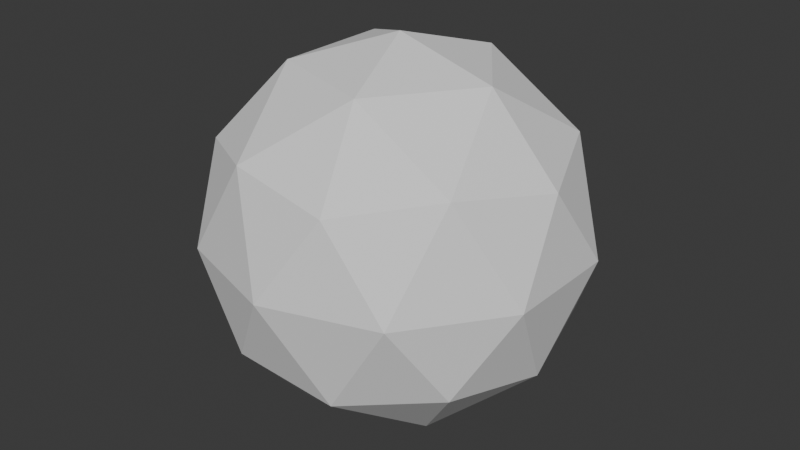 # Source: untitled.blend  (saved by Blender 4.2.66; exported with 4.5.12 LTS)
import bpy
from mathutils import Matrix  # noqa: F401  (used for matrix-valued properties, if any)

bpy.ops.wm.read_factory_settings(use_empty=True)
scene = bpy.context.scene
scene.name = 'Scene'

# ---- world
world_world = bpy.data.worlds.new('World'); scene.world = world_world
world_world.use_nodes = True; world_world.node_tree.nodes.clear()
_N = world_world.node_tree.nodes; _L = world_world.node_tree.links
n0 = _N.new('ShaderNodeOutputWorld'); n0.name = 'World Output'; n0.location = (300, 300)
n1 = _N.new('ShaderNodeBackground'); n1.name = 'Background'; n1.location = (10, 300)
n1.inputs[0].default_value = (0.05088, 0.05088, 0.05088, 1.0)
_L.new(n1.outputs[0], n0.inputs[0])
n0.is_active_output = True
world_world.color = (0.05088, 0.05088, 0.05088)
world_world.sun_shadow_jitter_overblur = 0.0

# ---- meshes
me_icosphere = bpy.data.meshes.new('Icosphere')
me_icosphere.from_pydata([(0.0, 0.0, -1.0), (0.7236, -0.5257, -0.4472), (-0.2764, -0.8506, -0.4472), (-0.8944, 0.0, -0.4472), (-0.2764, 0.8506, -0.4472), (0.7236, 0.5257, -0.4472), (0.2764, -0.8506, 0.4472), (-0.7236, -0.5257, 0.4472), (-0.7236, 0.5257, 0.4472), (0.2764, 0.8506, 0.4472), (0.8944, 0.0, 0.4472), (0.0, 0.0, 1.0), (-0.1625, -0.5, -0.8507), (0.4253, -0.309, -0.8507), (0.2629, -0.809, -0.5257), (0.8506, 0.0, -0.5257), (0.4253, 0.309, -0.8507), (-0.5257, 0.0, -0.8507), (-0.6882, -0.5, -0.5257), (-0.1625, 0.5, -0.8507), (-0.6882, 0.5, -0.5257), (0.2629, 0.809, -0.5257), (0.9511, -0.309, 0.0), (0.9511, 0.309, 0.0), (0.0, -1.0, 0.0), (0.5878, -0.809, 0.0), (-0.9511, -0.309, 0.0), (-0.5878, -0.809, 0.0), (-0.5878, 0.809, 0.0), (-0.9511, 0.309, 0.0), (0.5878, 0.809, 0.0), (0.0, 1.0, 0.0), (0.6882, -0.5, 0.5257), (-0.2629, -0.809, 0.5257), (-0.8506, 0.0, 0.5257), (-0.2629, 0.809, 0.5257), (0.6882, 0.5, 0.5257), (0.1625, -0.5, 0.8507), (0.5257, 0.0, 0.8507), (-0.4253, -0.309, 0.8507), (-0.4253, 0.309, 0.8507), (0.1625, 0.5, 0.8507)], [], [(0, 13, 12), (1, 13, 15), (0, 12, 17), (0, 17, 19), (0, 19, 16), (1, 15, 22), (2, 14, 24), (3, 18, 26), (4, 20, 28), (5, 21, 30), (1, 22, 25), (2, 24, 27), (3, 26, 29), (4, 28, 31), (5, 30, 23), (6, 32, 37), (7, 33, 39), (8, 34, 40), (9, 35, 41), (10, 36, 38), (38, 41, 11), (38, 36, 41), (36, 9, 41), (41, 40, 11), (41, 35, 40), (35, 8, 40), (40, 39, 11), (40, 34, 39), (34, 7, 39), (39, 37, 11), (39, 33, 37), (33, 6, 37), (37, 38, 11), (37, 32, 38), (32, 10, 38), (23, 36, 10), (23, 30, 36), (30, 9, 36), (31, 35, 9), (31, 28, 35), (28, 8, 35), (29, 34, 8), (29, 26, 34), (26, 7, 34), (27, 33, 7), (27, 24, 33), (24, 6, 33), (25, 32, 6), (25, 22, 32), (22, 10, 32), (30, 31, 9), (30, 21, 31), (21, 4, 31), (28, 29, 8), (28, 20, 29), (20, 3, 29), (26, 27, 7), (26, 18, 27), (18, 2, 27), (24, 25, 6), (24, 14, 25), (14, 1, 25), (22, 23, 10), (22, 15, 23), (15, 5, 23), (16, 21, 5), (16, 19, 21), (19, 4, 21), (19, 20, 4), (19, 17, 20), (17, 3, 20), (17, 18, 3), (17, 12, 18), (12, 2, 18), (15, 16, 5), (15, 13, 16), (13, 0, 16), (12, 14, 2), (12, 13, 14), (13, 1, 14)])
_uv = me_icosphere.uv_layers.new(name='UVMap')
_uv.uv.foreach_set('vector', [0.1818, 0.0, 0.2273, 0.07873, 0.1364, 0.07873, 0.2727, 0.1575, 0.3182, 0.07873, 0.3636, 0.1575, 0.9091, 0.0, 0.9545, 0.07873, 0.8636, 0.07873, 0.7273, 0.0, 0.7727, 0.07873, 0.6818, 0.07873, 0.5455, 0.0, 0.5909, 0.07873, 0.5, 0.07873, 0.2727, 0.1575, 0.3636, 0.1575, 0.3182, 0.2362, 0.09091, 0.1575, 0.1818, 0.1575, 0.1364, 0.2362, 0.8182, 0.1575, 0.9091, 0.1575, 0.8636, 0.2362, 0.6364, 0.1575, 0.7273, 0.1575, 0.6818, 0.2362, 0.4545, 0.1575, 0.5455, 0.1575, 0.5, 0.2362, 0.2727, 0.1575, 0.3182, 0.2362, 0.2273, 0.2362, 0.09091, 0.1575, 0.1364, 0.2362, 0.04546, 0.2362, 0.8182, 0.1575, 0.8636, 0.2362, 0.7727, 0.2362, 0.6364, 0.1575, 0.6818, 0.2362, 0.5909, 0.2362, 0.4545, 0.1575, 0.5, 0.2362, 0.4091, 0.2362, 0.1818, 0.3149, 0.2727, 0.3149, 0.2273, 0.3937, 0.0, 0.3149, 0.09091, 0.3149, 0.04546, 0.3937, 0.7273, 0.3149, 0.8182, 0.3149, 0.7727, 0.3937, 0.5455, 0.3149, 0.6364, 0.3149, 0.5909, 0.3937, 0.3636, 0.3149, 0.4545, 0.3149, 0.4091, 0.3937, 0.4091, 0.3937, 0.5, 0.3937, 0.4545, 0.4724, 0.4091, 0.3937, 0.4545, 0.3149, 0.5, 0.3937, 0.4545, 0.3149, 0.5455, 0.3149, 0.5, 0.3937, 0.5909, 0.3937, 0.6818, 0.3937, 0.6364, 0.4724, 0.5909, 0.3937, 0.6364, 0.3149, 0.6818, 0.3937, 0.6364, 0.3149, 0.7273, 0.3149, 0.6818, 0.3937, 0.7727, 0.3937, 0.8636, 0.3937, 0.8182, 0.4724, 0.7727, 0.3937, 0.8182, 0.3149, 0.8636, 0.3937, 0.8182, 0.3149, 0.9091, 0.3149, 0.8636, 0.3937, 0.04546, 0.3937, 0.1364, 0.3937, 0.09091, 0.4724, 0.04546, 0.3937, 0.09091, 0.3149, 0.1364, 0.3937, 0.09091, 0.3149, 0.1818, 0.3149, 0.1364, 0.3937, 0.2273, 0.3937, 0.3182, 0.3937, 0.2727, 0.4724, 0.2273, 0.3937, 0.2727, 0.3149, 0.3182, 0.3937, 0.2727, 0.3149, 0.3636, 0.3149, 0.3182, 0.3937, 0.4091, 0.2362, 0.4545, 0.3149, 0.3636, 0.3149, 0.4091, 0.2362, 0.5, 0.2362, 0.4545, 0.3149, 0.5, 0.2362, 0.5455, 0.3149, 0.4545, 0.3149, 0.5909, 0.2362, 0.6364, 0.3149, 0.5455, 0.3149, 0.5909, 0.2362, 0.6818, 0.2362, 0.6364, 0.3149, 0.6818, 0.2362, 0.7273, 0.3149, 0.6364, 0.3149, 0.7727, 0.2362, 0.8182, 0.3149, 0.7273, 0.3149, 0.7727, 0.2362, 0.8636, 0.2362, 0.8182, 0.3149, 0.8636, 0.2362, 0.9091, 0.3149, 0.8182, 0.3149, 0.04546, 0.2362, 0.09091, 0.3149, 0.0, 0.3149, 0.04546, 0.2362, 0.1364, 0.2362, 0.09091, 0.3149, 0.1364, 0.2362, 0.1818, 0.3149, 0.09091, 0.3149, 0.2273, 0.2362, 0.2727, 0.3149, 0.1818, 0.3149, 0.2273, 0.2362, 0.3182, 0.2362, 0.2727, 0.3149, 0.3182, 0.2362, 0.3636, 0.3149, 0.2727, 0.3149, 0.5, 0.2362, 0.5909, 0.2362, 0.5455, 0.3149, 0.5, 0.2362, 0.5455, 0.1575, 0.5909, 0.2362, 0.5455, 0.1575, 0.6364, 0.1575, 0.5909, 0.2362, 0.6818, 0.2362, 0.7727, 0.2362, 0.7273, 0.3149, 0.6818, 0.2362, 0.7273, 0.1575, 0.7727, 0.2362, 0.7273, 0.1575, 0.8182, 0.1575, 0.7727, 0.2362, 0.8636, 0.2362, 0.9545, 0.2362, 0.9091, 0.3149, 0.8636, 0.2362, 0.9091, 0.1575, 0.9545, 0.2362, 0.9091, 0.1575, 1.0, 0.1575, 0.9545, 0.2362, 0.1364, 0.2362, 0.2273, 0.2362, 0.1818, 0.3149, 0.1364, 0.2362, 0.1818, 0.1575, 0.2273, 0.2362, 0.1818, 0.1575, 0.2727, 0.1575, 0.2273, 0.2362, 0.3182, 0.2362, 0.4091, 0.2362, 0.3636, 0.3149, 0.3182, 0.2362, 0.3636, 0.1575, 0.4091, 0.2362, 0.3636, 0.1575, 0.4545, 0.1575, 0.4091, 0.2362, 0.5, 0.07873, 0.5455, 0.1575, 0.4545, 0.1575, 0.5, 0.07873, 0.5909, 0.07873, 0.5455, 0.1575, 0.5909, 0.07873, 0.6364, 0.1575, 0.5455, 0.1575, 0.6818, 0.07873, 0.7273, 0.1575, 0.6364, 0.1575, 0.6818, 0.07873, 0.7727, 0.07873, 0.7273, 0.1575, 0.7727, 0.07873, 0.8182, 0.1575, 0.7273, 0.1575, 0.8636, 0.07873, 0.9091, 0.1575, 0.8182, 0.1575, 0.8636, 0.07873, 0.9545, 0.07873, 0.9091, 0.1575, 0.9545, 0.07873, 1.0, 0.1575, 0.9091, 0.1575, 0.3636, 0.1575, 0.4091, 0.07873, 0.4545, 0.1575, 0.3636, 0.1575, 0.3182, 0.07873, 0.4091, 0.07873, 0.3182, 0.07873, 0.3636, 0.0, 0.4091, 0.07873, 0.1364, 0.07873, 0.1818, 0.1575, 0.09091, 0.1575, 0.1364, 0.07873, 0.2273, 0.07873, 0.1818, 0.1575, 0.2273, 0.07873, 0.2727, 0.1575, 0.1818, 0.1575])
me_icosphere.update()

# ---- objects
ob_icosphere = bpy.data.objects.new('Icosphere', me_icosphere)

# ---- transforms, parenting, visibility, modifiers, constraints
ob_icosphere.location = (0.0, 0.0, 0.0)

# ---- collection membership
scene.collection.objects.link(ob_icosphere)

# ---- scene / render settings (as saved in the file)
scene.frame_start = 1; scene.frame_end = 250; scene.frame_set(1)
scene.render.engine = 'BLENDER_EEVEE_NEXT'
bpy.context.view_layer.update()

# ---- added for rendering (the .blend has no active camera and no usable light): camera, sun
cam_auto = bpy.data.cameras.new('AutoCamera')
cam_auto.lens = 50.0
cam_auto.sensor_width = 36.0
cam_auto.clip_end = 1000.0
ob_auto_camera = bpy.data.objects.new('AutoCamera', cam_auto)
scene.collection.objects.link(ob_auto_camera)
ob_auto_camera.location = (3.15365, -3.78438, 2.52292)
ob_auto_camera.rotation_euler = (1.09748, -7.21219e-08, 0.694738)
scene.camera = ob_auto_camera
light_auto_sun = bpy.data.lights.new('AutoSun', 'SUN')
light_auto_sun.energy = 3.0
light_auto_sun.angle = 0.0523599
ob_auto_sun = bpy.data.objects.new('AutoSun', light_auto_sun)
scene.collection.objects.link(ob_auto_sun)
ob_auto_sun.rotation_euler = (0.872665, 0.174533, 0.523599)
bpy.context.view_layer.update()
